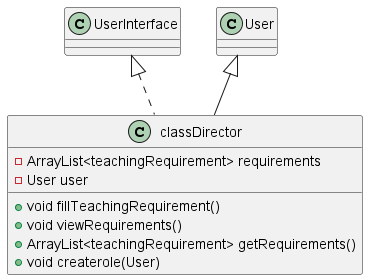

The diagram above was rendered by PlantUML. Its source (embedded in the PNG):
@startuml
class classDirector {
- ArrayList<teachingRequirement> requirements
- User user
+ void fillTeachingRequirement()
+ void viewRequirements()
+ ArrayList<teachingRequirement> getRequirements()
+ void createrole(User)
}


UserInterface <|.. classDirector
User <|-- classDirector
@enduml